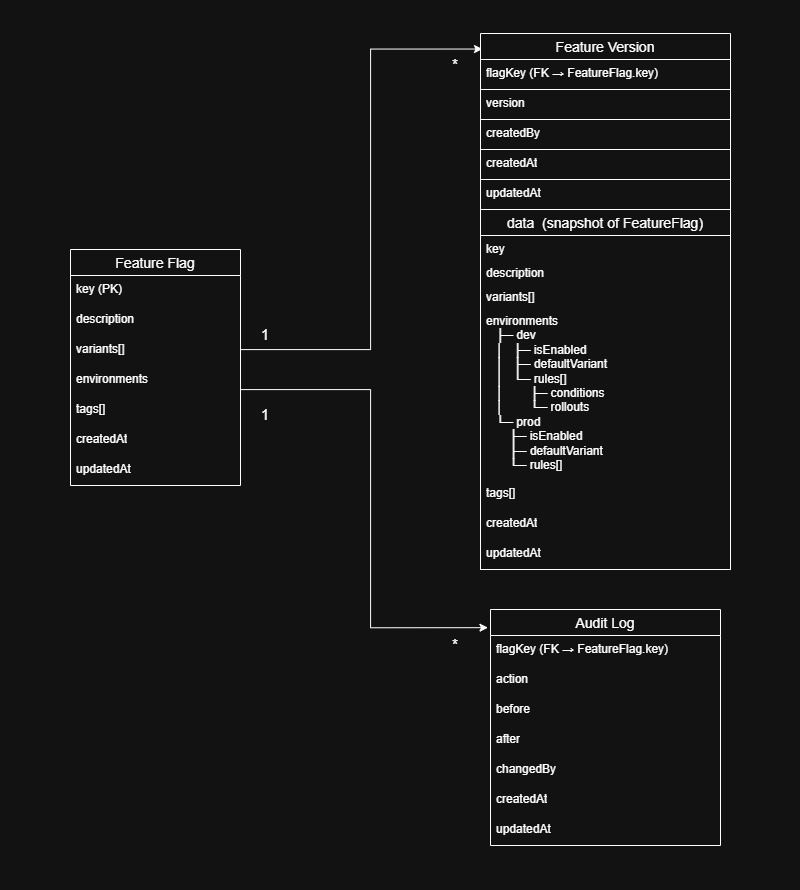

The diagram above was exported from draw.io. Its source (the exported page's mxGraphModel, read from the mxfile embedded in the PNG):
<mxGraphModel dx="1895" dy="973" grid="1" gridSize="10" guides="1" tooltips="1" connect="1" arrows="1" fold="1" page="1" pageScale="1" pageWidth="827" pageHeight="1169" math="0" shadow="0">
  <root>
    <mxCell id="0" />
    <mxCell id="1" parent="0" />
    <mxCell id="5C53Ti3bK_xM8dQPM_Ax-1" parent="1" style="swimlane;fontStyle=0;childLayout=stackLayout;horizontal=1;startSize=26;horizontalStack=0;resizeParent=1;resizeParentMax=0;resizeLast=0;collapsible=1;marginBottom=0;align=center;fontSize=14;" value="Feature Flag" vertex="1">
      <mxGeometry height="236" width="170" x="80" y="250" as="geometry" />
    </mxCell>
    <mxCell id="5C53Ti3bK_xM8dQPM_Ax-2" parent="5C53Ti3bK_xM8dQPM_Ax-1" style="text;strokeColor=none;fillColor=none;spacingLeft=4;spacingRight=4;overflow=hidden;rotatable=0;points=[[0,0.5],[1,0.5]];portConstraint=eastwest;fontSize=12;whiteSpace=wrap;html=1;" value="key (PK)" vertex="1">
      <mxGeometry height="30" width="170" y="26" as="geometry" />
    </mxCell>
    <mxCell id="5C53Ti3bK_xM8dQPM_Ax-3" parent="5C53Ti3bK_xM8dQPM_Ax-1" style="text;strokeColor=none;fillColor=none;spacingLeft=4;spacingRight=4;overflow=hidden;rotatable=0;points=[[0,0.5],[1,0.5]];portConstraint=eastwest;fontSize=12;whiteSpace=wrap;html=1;" value="description" vertex="1">
      <mxGeometry height="30" width="170" y="56" as="geometry" />
    </mxCell>
    <mxCell id="5C53Ti3bK_xM8dQPM_Ax-4" parent="5C53Ti3bK_xM8dQPM_Ax-1" style="text;strokeColor=none;fillColor=none;spacingLeft=4;spacingRight=4;overflow=hidden;rotatable=0;points=[[0,0.5],[1,0.5]];portConstraint=eastwest;fontSize=12;whiteSpace=wrap;html=1;" value="&lt;div&gt;variants[]&lt;/div&gt;&lt;div&gt;&lt;br&gt;&lt;/div&gt;" vertex="1">
      <mxGeometry height="30" width="170" y="86" as="geometry" />
    </mxCell>
    <mxCell id="5C53Ti3bK_xM8dQPM_Ax-5" parent="5C53Ti3bK_xM8dQPM_Ax-1" style="text;strokeColor=none;fillColor=none;spacingLeft=4;spacingRight=4;overflow=hidden;rotatable=0;points=[[0,0.5],[1,0.5]];portConstraint=eastwest;fontSize=12;whiteSpace=wrap;html=1;" value="&lt;div&gt;environments&lt;/div&gt;" vertex="1">
      <mxGeometry height="30" width="170" y="116" as="geometry" />
    </mxCell>
    <mxCell id="5C53Ti3bK_xM8dQPM_Ax-6" parent="5C53Ti3bK_xM8dQPM_Ax-1" style="text;strokeColor=none;fillColor=none;spacingLeft=4;spacingRight=4;overflow=hidden;rotatable=0;points=[[0,0.5],[1,0.5]];portConstraint=eastwest;fontSize=12;whiteSpace=wrap;html=1;" value="&lt;div&gt;&lt;div&gt;tags[]&lt;/div&gt;&lt;/div&gt;&lt;div&gt;&lt;br&gt;&lt;/div&gt;" vertex="1">
      <mxGeometry height="30" width="170" y="146" as="geometry" />
    </mxCell>
    <mxCell id="5C53Ti3bK_xM8dQPM_Ax-7" parent="5C53Ti3bK_xM8dQPM_Ax-1" style="text;strokeColor=none;fillColor=none;spacingLeft=4;spacingRight=4;overflow=hidden;rotatable=0;points=[[0,0.5],[1,0.5]];portConstraint=eastwest;fontSize=12;whiteSpace=wrap;html=1;" value="&lt;div&gt;createdAt&lt;/div&gt;" vertex="1">
      <mxGeometry height="30" width="170" y="176" as="geometry" />
    </mxCell>
    <mxCell id="5C53Ti3bK_xM8dQPM_Ax-8" parent="5C53Ti3bK_xM8dQPM_Ax-1" style="text;strokeColor=none;fillColor=none;spacingLeft=4;spacingRight=4;overflow=hidden;rotatable=0;points=[[0,0.5],[1,0.5]];portConstraint=eastwest;fontSize=12;whiteSpace=wrap;html=1;" value="&lt;div&gt;updatedAt&lt;/div&gt;" vertex="1">
      <mxGeometry height="30" width="170" y="206" as="geometry" />
    </mxCell>
    <mxCell id="5C53Ti3bK_xM8dQPM_Ax-19" parent="1" style="swimlane;fontStyle=0;childLayout=stackLayout;horizontal=1;startSize=26;horizontalStack=0;resizeParent=1;resizeParentMax=0;resizeLast=0;collapsible=1;marginBottom=0;align=center;fontSize=14;" value="Audit Log" vertex="1">
      <mxGeometry height="236" width="230" x="500" y="610" as="geometry" />
    </mxCell>
    <mxCell id="5C53Ti3bK_xM8dQPM_Ax-20" parent="5C53Ti3bK_xM8dQPM_Ax-19" style="text;strokeColor=none;fillColor=none;spacingLeft=4;spacingRight=4;overflow=hidden;rotatable=0;points=[[0,0.5],[1,0.5]];portConstraint=eastwest;fontSize=12;whiteSpace=wrap;html=1;" value="flagKey (FK → FeatureFlag.key)" vertex="1">
      <mxGeometry height="30" width="230" y="26" as="geometry" />
    </mxCell>
    <mxCell id="5C53Ti3bK_xM8dQPM_Ax-21" parent="5C53Ti3bK_xM8dQPM_Ax-19" style="text;strokeColor=none;fillColor=none;spacingLeft=4;spacingRight=4;overflow=hidden;rotatable=0;points=[[0,0.5],[1,0.5]];portConstraint=eastwest;fontSize=12;whiteSpace=wrap;html=1;" value="action" vertex="1">
      <mxGeometry height="30" width="230" y="56" as="geometry" />
    </mxCell>
    <mxCell id="5C53Ti3bK_xM8dQPM_Ax-22" parent="5C53Ti3bK_xM8dQPM_Ax-19" style="text;strokeColor=none;fillColor=none;spacingLeft=4;spacingRight=4;overflow=hidden;rotatable=0;points=[[0,0.5],[1,0.5]];portConstraint=eastwest;fontSize=12;whiteSpace=wrap;html=1;" value="&lt;div&gt;before&lt;/div&gt;" vertex="1">
      <mxGeometry height="30" width="230" y="86" as="geometry" />
    </mxCell>
    <mxCell id="5C53Ti3bK_xM8dQPM_Ax-23" parent="5C53Ti3bK_xM8dQPM_Ax-19" style="text;strokeColor=none;fillColor=none;spacingLeft=4;spacingRight=4;overflow=hidden;rotatable=0;points=[[0,0.5],[1,0.5]];portConstraint=eastwest;fontSize=12;whiteSpace=wrap;html=1;" value="&lt;div&gt;after&lt;/div&gt;" vertex="1">
      <mxGeometry height="30" width="230" y="116" as="geometry" />
    </mxCell>
    <mxCell id="5C53Ti3bK_xM8dQPM_Ax-26" parent="5C53Ti3bK_xM8dQPM_Ax-19" style="text;strokeColor=none;fillColor=none;spacingLeft=4;spacingRight=4;overflow=hidden;rotatable=0;points=[[0,0.5],[1,0.5]];portConstraint=eastwest;fontSize=12;whiteSpace=wrap;html=1;" value="&lt;div&gt;changedBy&lt;/div&gt;" vertex="1">
      <mxGeometry height="30" width="230" y="146" as="geometry" />
    </mxCell>
    <mxCell id="5C53Ti3bK_xM8dQPM_Ax-24" parent="5C53Ti3bK_xM8dQPM_Ax-19" style="text;strokeColor=none;fillColor=none;spacingLeft=4;spacingRight=4;overflow=hidden;rotatable=0;points=[[0,0.5],[1,0.5]];portConstraint=eastwest;fontSize=12;whiteSpace=wrap;html=1;" value="&lt;div&gt;&lt;div&gt;createdAt&lt;/div&gt;&lt;/div&gt;" vertex="1">
      <mxGeometry height="30" width="230" y="176" as="geometry" />
    </mxCell>
    <mxCell id="5C53Ti3bK_xM8dQPM_Ax-25" parent="5C53Ti3bK_xM8dQPM_Ax-19" style="text;strokeColor=none;fillColor=none;spacingLeft=4;spacingRight=4;overflow=hidden;rotatable=0;points=[[0,0.5],[1,0.5]];portConstraint=eastwest;fontSize=12;whiteSpace=wrap;html=1;" value="&lt;div&gt;updatedAt&lt;/div&gt;" vertex="1">
      <mxGeometry height="30" width="230" y="206" as="geometry" />
    </mxCell>
    <mxCell id="5C53Ti3bK_xM8dQPM_Ax-47" parent="1" style="text;html=1;whiteSpace=wrap;strokeColor=none;fillColor=none;align=center;verticalAlign=middle;rounded=0;autosize=1;resizable=0;" value="&lt;font style=&quot;font-size: 15px;&quot;&gt;1&lt;/font&gt;" vertex="1">
      <mxGeometry height="30" width="30" x="260" y="400" as="geometry" />
    </mxCell>
    <mxCell id="5C53Ti3bK_xM8dQPM_Ax-48" parent="1" style="text;html=1;whiteSpace=wrap;strokeColor=none;fillColor=none;align=center;verticalAlign=middle;rounded=0;autosize=1;resizable=0;" value="&lt;font style=&quot;font-size: 15px;&quot;&gt;*&lt;/font&gt;" vertex="1">
      <mxGeometry height="30" width="30" x="450" y="50" as="geometry" />
    </mxCell>
    <mxCell id="5C53Ti3bK_xM8dQPM_Ax-51" parent="1" style="text;html=1;whiteSpace=wrap;strokeColor=none;fillColor=none;align=center;verticalAlign=middle;rounded=0;autosize=1;resizable=0;" value="&lt;font style=&quot;font-size: 15px;&quot;&gt;1&lt;/font&gt;" vertex="1">
      <mxGeometry height="30" width="30" x="260" y="320" as="geometry" />
    </mxCell>
    <mxCell id="5C53Ti3bK_xM8dQPM_Ax-52" parent="1" style="text;html=1;whiteSpace=wrap;strokeColor=none;fillColor=none;align=center;verticalAlign=middle;rounded=0;autosize=1;resizable=0;" value="&lt;font style=&quot;font-size: 15px;&quot;&gt;*&lt;/font&gt;" vertex="1">
      <mxGeometry height="30" width="30" x="450" y="630" as="geometry" />
    </mxCell>
    <mxCell id="5C53Ti3bK_xM8dQPM_Ax-60" edge="1" parent="1" source="5C53Ti3bK_xM8dQPM_Ax-1" style="edgeStyle=orthogonalEdgeStyle;rounded=0;orthogonalLoop=1;jettySize=auto;html=1;entryX=0.008;entryY=0.029;entryDx=0;entryDy=0;entryPerimeter=0;" target="5C53Ti3bK_xM8dQPM_Ax-73">
      <mxGeometry relative="1" as="geometry">
        <Array as="points">
          <mxPoint x="380" y="350" />
          <mxPoint x="380" y="50" />
        </Array>
        <mxPoint x="469.0500000000002" y="101.32999999999993" as="targetPoint" />
      </mxGeometry>
    </mxCell>
    <mxCell id="5C53Ti3bK_xM8dQPM_Ax-61" edge="1" parent="1" source="5C53Ti3bK_xM8dQPM_Ax-1" style="edgeStyle=orthogonalEdgeStyle;rounded=0;orthogonalLoop=1;jettySize=auto;html=1;entryX=-0.011;entryY=0.077;entryDx=0;entryDy=0;entryPerimeter=0;" target="5C53Ti3bK_xM8dQPM_Ax-19">
      <mxGeometry relative="1" as="geometry">
        <Array as="points">
          <mxPoint x="380" y="390" />
          <mxPoint x="380" y="628" />
        </Array>
      </mxGeometry>
    </mxCell>
    <mxCell id="5C53Ti3bK_xM8dQPM_Ax-73" parent="1" style="swimlane;fontStyle=0;childLayout=stackLayout;horizontal=1;startSize=26;horizontalStack=0;resizeParent=1;resizeParentMax=0;resizeLast=0;collapsible=1;marginBottom=0;align=center;fontSize=14;" value="Feature Version" vertex="1">
      <mxGeometry height="536" width="250" x="490" y="34" as="geometry" />
    </mxCell>
    <mxCell id="5C53Ti3bK_xM8dQPM_Ax-74" parent="5C53Ti3bK_xM8dQPM_Ax-73" style="text;strokeColor=default;fillColor=none;spacingLeft=4;spacingRight=4;overflow=hidden;rotatable=0;points=[[0,0.5],[1,0.5]];portConstraint=eastwest;fontSize=12;whiteSpace=wrap;html=1;" value="flagKey (FK → FeatureFlag.key)" vertex="1">
      <mxGeometry height="30" width="250" y="26" as="geometry" />
    </mxCell>
    <mxCell id="5C53Ti3bK_xM8dQPM_Ax-75" parent="5C53Ti3bK_xM8dQPM_Ax-73" style="text;strokeColor=default;fillColor=none;spacingLeft=4;spacingRight=4;overflow=hidden;rotatable=0;points=[[0,0.5],[1,0.5]];portConstraint=eastwest;fontSize=12;whiteSpace=wrap;html=1;" value="version" vertex="1">
      <mxGeometry height="30" width="250" y="56" as="geometry" />
    </mxCell>
    <mxCell id="5C53Ti3bK_xM8dQPM_Ax-76" parent="5C53Ti3bK_xM8dQPM_Ax-73" style="text;strokeColor=default;fillColor=none;spacingLeft=4;spacingRight=4;overflow=hidden;rotatable=0;points=[[0,0.5],[1,0.5]];portConstraint=eastwest;fontSize=12;whiteSpace=wrap;html=1;" value="createdBy" vertex="1">
      <mxGeometry height="30" width="250" y="86" as="geometry" />
    </mxCell>
    <mxCell id="5C53Ti3bK_xM8dQPM_Ax-77" parent="5C53Ti3bK_xM8dQPM_Ax-73" style="text;strokeColor=default;fillColor=none;spacingLeft=4;spacingRight=4;overflow=hidden;rotatable=0;points=[[0,0.5],[1,0.5]];portConstraint=eastwest;fontSize=12;whiteSpace=wrap;html=1;" value="createdAt" vertex="1">
      <mxGeometry height="30" width="250" y="116" as="geometry" />
    </mxCell>
    <mxCell id="5C53Ti3bK_xM8dQPM_Ax-78" parent="5C53Ti3bK_xM8dQPM_Ax-73" style="text;strokeColor=default;fillColor=none;spacingLeft=4;spacingRight=4;overflow=hidden;rotatable=0;points=[[0,0.5],[1,0.5]];portConstraint=eastwest;fontSize=12;whiteSpace=wrap;html=1;dashed=1;shadow=0;" value="updatedAt" vertex="1">
      <mxGeometry height="30" width="250" y="146" as="geometry" />
    </mxCell>
    <mxCell id="5C53Ti3bK_xM8dQPM_Ax-63" parent="5C53Ti3bK_xM8dQPM_Ax-73" style="swimlane;fontStyle=0;childLayout=stackLayout;horizontal=1;startSize=26;horizontalStack=0;resizeParent=1;resizeParentMax=0;resizeLast=0;collapsible=1;marginBottom=0;align=center;fontSize=14;rounded=0;glass=0;strokeColor=default;fillColor=none;" value="data  (snapshot of FeatureFlag)" vertex="1">
      <mxGeometry height="360" width="250" y="176" as="geometry" />
    </mxCell>
    <mxCell id="5C53Ti3bK_xM8dQPM_Ax-64" parent="5C53Ti3bK_xM8dQPM_Ax-63" style="text;strokeColor=none;fillColor=none;spacingLeft=4;spacingRight=4;overflow=hidden;rotatable=0;points=[[0,0.5],[1,0.5]];portConstraint=eastwest;fontSize=12;whiteSpace=wrap;html=1;dashed=1;" value="key&lt;div&gt;&lt;br&gt;&lt;/div&gt;" vertex="1">
      <mxGeometry height="24" width="250" y="26" as="geometry" />
    </mxCell>
    <mxCell id="5C53Ti3bK_xM8dQPM_Ax-65" parent="5C53Ti3bK_xM8dQPM_Ax-63" style="text;strokeColor=none;fillColor=none;spacingLeft=4;spacingRight=4;overflow=hidden;rotatable=0;points=[[0,0.5],[1,0.5]];portConstraint=eastwest;fontSize=12;whiteSpace=wrap;html=1;dashed=1;" value="description" vertex="1">
      <mxGeometry height="24" width="250" y="50" as="geometry" />
    </mxCell>
    <mxCell id="5C53Ti3bK_xM8dQPM_Ax-66" parent="5C53Ti3bK_xM8dQPM_Ax-63" style="text;strokeColor=none;fillColor=none;spacingLeft=4;spacingRight=4;overflow=hidden;rotatable=0;points=[[0,0.5],[1,0.5]];portConstraint=eastwest;fontSize=12;whiteSpace=wrap;html=1;dashed=1;" value="&lt;div&gt;variants[]&lt;/div&gt;&lt;div&gt;&lt;br&gt;&lt;/div&gt;" vertex="1">
      <mxGeometry height="24" width="250" y="74" as="geometry" />
    </mxCell>
    <mxCell id="5C53Ti3bK_xM8dQPM_Ax-67" parent="5C53Ti3bK_xM8dQPM_Ax-63" style="text;strokeColor=none;fillColor=none;spacingLeft=4;spacingRight=4;overflow=hidden;rotatable=0;points=[[0,0.5],[1,0.5]];portConstraint=eastwest;fontSize=12;whiteSpace=wrap;html=1;dashed=1;" value="&lt;div&gt;environments&amp;nbsp;&lt;span style=&quot;background-color: transparent;&quot;&gt;&amp;nbsp;&lt;/span&gt;&lt;/div&gt;&lt;div&gt;&lt;span style=&quot;background-color: transparent;&quot;&gt;&amp;nbsp; &amp;nbsp;├─ dev&amp;nbsp; &amp;nbsp; &amp;nbsp; &amp;nbsp; &amp;nbsp; &amp;nbsp; &amp;nbsp; &amp;nbsp;&amp;nbsp;&lt;/span&gt;&lt;/div&gt;&lt;div&gt;&lt;span style=&quot;background-color: transparent; color: light-dark(rgb(0, 0, 0), rgb(255, 255, 255));&quot;&gt;&amp;nbsp; &amp;nbsp;│&amp;nbsp; &amp;nbsp;├─ isEnabled&amp;nbsp; &amp;nbsp; &amp;nbsp;&amp;nbsp;&lt;/span&gt;&lt;/div&gt;&lt;div&gt;&amp;nbsp; &amp;nbsp;│&amp;nbsp; &amp;nbsp;├─ defaultVariant&amp;nbsp;&lt;/div&gt;&lt;div&gt;&amp;nbsp; &amp;nbsp;│&amp;nbsp; &amp;nbsp;└─ rules[]&amp;nbsp; &amp;nbsp; &amp;nbsp; &amp;nbsp;&amp;nbsp;&lt;/div&gt;&lt;div&gt;&amp;nbsp; &amp;nbsp;│&amp;nbsp; &amp;nbsp; &amp;nbsp; &amp;nbsp; ├─ conditions&lt;/div&gt;&lt;div&gt;&amp;nbsp; &amp;nbsp;│&amp;nbsp; &amp;nbsp; &amp;nbsp; &amp;nbsp; └─ rollouts&amp;nbsp;&amp;nbsp;&lt;/div&gt;&lt;div&gt;&amp;nbsp; &amp;nbsp;└─ prod&amp;nbsp; &amp;nbsp; &amp;nbsp; &amp;nbsp; &amp;nbsp; &amp;nbsp; &amp;nbsp; &amp;nbsp;&lt;/div&gt;&lt;div&gt;&amp;nbsp; &amp;nbsp; &amp;nbsp; &amp;nbsp;├─ isEnabled&amp;nbsp; &amp;nbsp; &amp;nbsp;&amp;nbsp;&lt;/div&gt;&lt;div&gt;&amp;nbsp; &amp;nbsp; &amp;nbsp; &amp;nbsp;├─ defaultVariant&amp;nbsp;&lt;/div&gt;&lt;div&gt;&amp;nbsp; &amp;nbsp; &amp;nbsp; &amp;nbsp;└─ rules[]&amp;nbsp; &amp;nbsp; &amp;nbsp; &amp;nbsp;&amp;nbsp;&lt;/div&gt;" vertex="1">
      <mxGeometry height="172" width="250" y="98" as="geometry" />
    </mxCell>
    <mxCell id="5C53Ti3bK_xM8dQPM_Ax-68" parent="5C53Ti3bK_xM8dQPM_Ax-63" style="text;strokeColor=none;fillColor=none;spacingLeft=4;spacingRight=4;overflow=hidden;rotatable=0;points=[[0,0.5],[1,0.5]];portConstraint=eastwest;fontSize=12;whiteSpace=wrap;html=1;dashed=1;" value="&lt;div&gt;&lt;div&gt;tags[]&lt;/div&gt;&lt;/div&gt;&lt;div&gt;&lt;br&gt;&lt;/div&gt;" vertex="1">
      <mxGeometry height="30" width="250" y="270" as="geometry" />
    </mxCell>
    <mxCell id="5C53Ti3bK_xM8dQPM_Ax-69" parent="5C53Ti3bK_xM8dQPM_Ax-63" style="text;strokeColor=none;fillColor=none;spacingLeft=4;spacingRight=4;overflow=hidden;rotatable=0;points=[[0,0.5],[1,0.5]];portConstraint=eastwest;fontSize=12;whiteSpace=wrap;html=1;dashed=1;" value="&lt;div&gt;createdAt&lt;/div&gt;" vertex="1">
      <mxGeometry height="30" width="250" y="300" as="geometry" />
    </mxCell>
    <mxCell id="5C53Ti3bK_xM8dQPM_Ax-70" parent="5C53Ti3bK_xM8dQPM_Ax-63" style="text;strokeColor=none;fillColor=none;spacingLeft=4;spacingRight=4;overflow=hidden;rotatable=0;points=[[0,0.5],[1,0.5]];portConstraint=eastwest;fontSize=12;whiteSpace=wrap;html=1;dashed=1;" value="&lt;div&gt;updatedAt&lt;/div&gt;" vertex="1">
      <mxGeometry height="30" width="250" y="330" as="geometry" />
    </mxCell>
    <mxCell id="5C53Ti3bK_xM8dQPM_Ax-93" parent="1" style="rounded=1;whiteSpace=wrap;html=1;fillColor=none;strokeColor=none;" value="" vertex="1">
      <mxGeometry height="890" width="800" x="10" as="geometry" />
    </mxCell>
  </root>
</mxGraphModel>